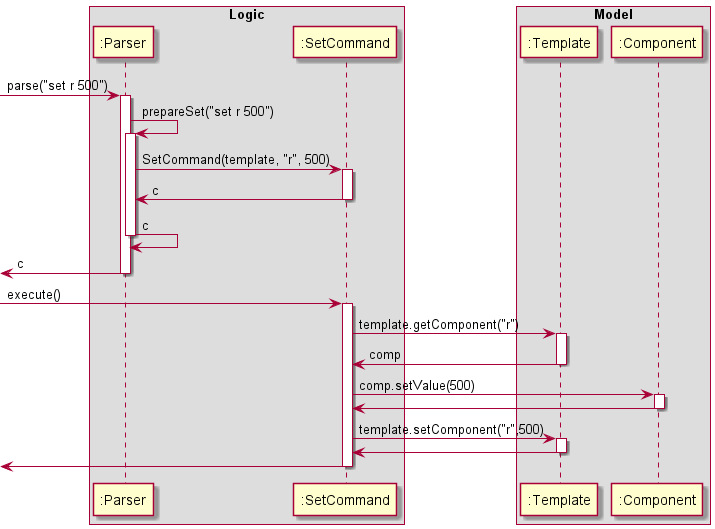

The diagram above was rendered by PlantUML. Its source (embedded in the PNG):
@startuml

box Logic
participant ":Parser" as Parser
participant ":SetCommand" as SetCommand
end box

box Model 
participant ":Template" as Template
participant ":Component" as Component 
end box


[-> Parser : parse("set r 500")
activate Parser

Parser -> Parser : prepareSet("set r 500")
activate Parser

Parser -> SetCommand : SetCommand(template, "r", 500)
activate SetCommand

SetCommand -> Parser : c
deactivate SetCommand

Parser -> Parser : c
deactivate Parser

[<- Parser : c
deactivate Parser


[-> SetCommand : execute()
activate SetCommand

SetCommand -> Template : template.getComponent("r")
activate Template

Template -> SetCommand : comp
deactivate Template

SetCommand -> Component : comp.setValue(500)
activate Component

Component -> SetCommand
deactivate Component

SetCommand -> Template : template.setComponent("r",500)
activate Template

Template -> SetCommand
deactivate Template

[<- SetCommand 
deactivate SetCommand


@enduml